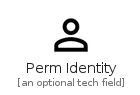

The diagram above was rendered by PlantUML. Its source (embedded in the PNG):
@startuml
' configures the library
!global $INCLUSION_MODE="local"
!global $LIB_BASE_LOCATION="../.."
' loads the library
!include $LIB_BASE_LOCATION/bootstrap.puml
' loads the material-4.0 bootstrap
include('material-4.0/bootstrap')
' loads the PermIdentity element
include('material-4.0/Action/PermIdentity')
PermIdentity('perm_identity', 'Perm Identity', 'an optional tech field')
@enduml